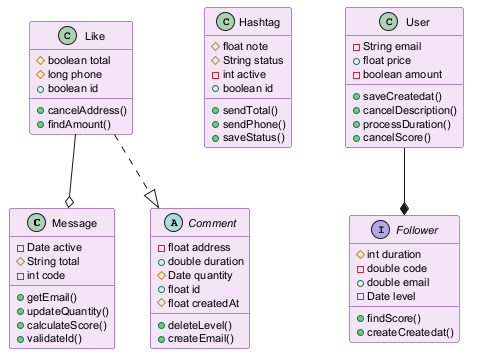

The diagram above was rendered by PlantUML. Its source (embedded in the PNG):
@startuml
skinparam backgroundColor #FFFFFF
skinparam classBackgroundColor #F3E5F5
skinparam classBorderColor #6A1B9A
skinparam defaultFontSize 11
class Message {
  -Date active
  #String total
  -int code
  +getEmail()
  +updateQuantity()
  +calculateScore()
  +validateId()
}
class Hashtag {
  #float note
  #String status
  -int active
  +boolean id
  +sendTotal()
  +sendPhone()
  +saveStatus()
}
class User {
  -String email
  +float price
  -boolean amount
  +saveCreatedat()
  +cancelDescription()
  +processDuration()
  +cancelScore()
}
abstract class Comment {
  -float address
  +double duration
  #Date quantity
  +float id
  #float createdAt
  +deleteLevel()
  +createEmail()
}
interface Follower {
  #int duration
  -double code
  +double email
  -Date level
  +findScore()
  +createCreatedat()
}
class Like {
  #boolean total
  #long phone
  +boolean id
  +cancelAddress()
  +findAmount()
}
Like ..|> Comment
User --* Follower
Like --o Message
@enduml